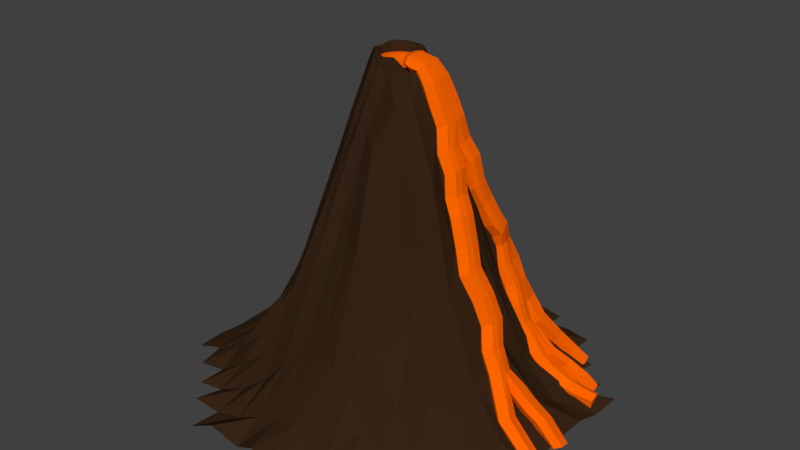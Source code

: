 # Source: volcano_1.blend  (saved by Blender 2.78.0; exported with 4.5.12 LTS)
import bpy
from mathutils import Matrix  # noqa: F401  (used for matrix-valued properties, if any)

bpy.ops.wm.read_factory_settings(use_empty=True)
scene = bpy.context.scene
scene.name = 'Scene'

# ---- collections
col_collection_1 = bpy.data.collections.new('Collection 1'); scene.collection.children.link(col_collection_1)

# ---- materials (node trees are filled in below, after node groups)
mat_material = bpy.data.materials.new('Material')
mat_material.alpha_threshold = 0.0
mat_material.use_transparent_shadow = False
mat_material.diffuse_color = (1.0, 0.1329, 0.0, 1.0)
mat_material.roughness = 0.5
mat_material_002 = bpy.data.materials.new('Material.002')
mat_material_002.alpha_threshold = 0.0
mat_material_002.use_transparent_shadow = False
mat_material_002.diffuse_color = (0.03741, 0.01792, 0.008003, 1.0)
mat_material_002.roughness = 0.5

# ---- material node trees

# ---- world
world_world = bpy.data.worlds.new('World'); scene.world = world_world
world_world.color = (0.05088, 0.05088, 0.05088)
world_world.use_sun_shadow = False
world_world.sun_shadow_jitter_overblur = 0.0
world_world.cycles.sampling_method = 'MANUAL'

# ---- meshes
me_plane_002 = bpy.data.meshes.new('Plane.002')
me_plane_002.from_pydata([(-0.7277, -0.7277, 0.01323), (0.7279, -0.7277, 0.008412), (-0.7277, 0.7277, 0.01222), (0.7279, 0.7277, 0.008295), (-1.0, 0.0, 0.04073), (0.0, -1.0, 0.01728), (0.994, -3.014e-10, -0.008908), (0.0, 1.0, 0.01622), (0.0, 0.0, 0.1471), (-0.9254, -0.4627, 0.01426), (0.4627, -0.9254, 0.0115), (0.9211, 0.4627, -0.004385), (-0.4627, 0.9254, 0.01759), (-0.9254, 0.4627, 0.01396), (-0.4627, -0.9254, 0.01885), (0.9212, -0.4627, -0.003682), (0.4627, 0.9254, 0.01198), (0.0, 0.5, 0.1684), (0.0, -0.5, 0.0704), (-0.5, 0.0, 0.1542), (0.4992, 5.9e-11, 0.04114), (0.4987, -0.4979, 0.02525), (-0.4979, -0.4979, 0.08473), (-0.4979, 0.4979, 0.09441), (0.4987, 0.4979, 0.0561), (-0.7963, -0.5972, 0.01726), (0.5972, -0.7963, 0.01263), (0.7954, 0.5972, 0.005306), (-0.5972, 0.7963, 0.01963), (-0.9998, 0.2499, 0.02617), (-0.2499, -0.9998, 0.01715), (0.9938, -0.2499, -0.008891), (0.2499, 0.9998, 0.01096), (0.0, 0.75, 0.09351), (0.0, -0.25, 0.09859), (-0.75, 0.0, 0.1011), (0.25, 0.0, 0.09274), (-0.9998, -0.2499, 0.02617), (0.2499, -0.9998, 0.011), (0.9937, 0.2499, -0.008931), (-0.2499, 0.9998, 0.01561), (-0.7963, 0.5972, 0.01642), (-0.5972, -0.7963, 0.02097), (0.7954, -0.5972, 0.005686), (0.5972, 0.7963, 0.01336), (0.0, 0.25, 0.1917), (0.0, -0.75, 0.05185), (-0.25, 0.0, 0.1711), (0.7424, -1.279e-10, -0.002119), (0.4992, -0.25, 0.02263), (0.4761, -0.7141, 0.02131), (0.25, -0.5, 0.04907), (0.7108, -0.4761, 0.01076), (-0.5, -0.25, 0.1267), (-0.4761, -0.7141, 0.03946), (-0.7141, -0.4761, 0.05525), (-0.25, -0.5, 0.09154), (-0.4761, 0.7141, 0.04172), (-0.5, 0.25, 0.1463), (-0.7141, 0.4761, 0.04912), (-0.25, 0.5, 0.1522), (0.4761, 0.7141, 0.031), (0.4992, 0.25, 0.06431), (0.25, 0.5, 0.1345), (0.7107, 0.4761, 0.01155), (0.7424, 0.25, 0.003407), (0.25, 0.25, 0.1391), (0.25, 0.75, 0.06517), (-0.25, 0.25, 0.1924), (-0.75, 0.25, 0.08153), (-0.6368, 0.6368, 0.03173), (-0.25, -0.75, 0.05134), (-0.6368, -0.6368, 0.03492), (-0.75, -0.25, 0.08912), (0.6374, -0.6368, 0.01521), (0.25, -0.75, 0.03522), (0.25, -0.25, 0.05713), (0.7425, -0.25, 0.003556), (-0.25, -0.25, 0.1292), (-0.25, 0.75, 0.07273), (0.6374, 0.6368, 0.01681), (0.7857, -0.03369, 0.04441), (0.6617, -0.03361, 0.2237), (0.6619, -0.2872, 0.204), (0.6615, 0.22, 0.2391), (0.7854, 0.2199, 0.04966), (0.7859, -0.2873, 0.03551), (1.139, 0.08878, -0.1198), (1.384, 0.0891, 0.08143), (1.384, -0.2569, 0.08125), (1.383, 0.435, 0.08134), (1.139, 0.4334, -0.1201), (1.14, -0.2562, -0.1201), (1.114, -0.03319, 0.1783), (1.114, 0.3047, 0.1783), (0.9808, -0.0333, -0.02866), (0.9812, -0.3711, -0.02868), (0.9803, 0.3045, -0.02865), (1.114, -0.371, 0.1783), (0.8424, 0.3045, 0.262), (0.8857, -0.3713, 0.05167), (0.8427, -0.03339, 0.2595), (0.8853, -0.0335, 0.05653), (0.885, 0.3043, 0.05821), (0.8431, -0.3712, 0.252), (0.53, 0.8608, 0.01334), (0.6048, -0.487, 0.01812), (0.6047, 0.487, 0.02928), (0.53, -0.8608, 0.01261), (0.6208, 0.25, 0.02659), (0.5567, -0.6754, 0.01874), (0.6209, -0.25, 0.01218), (0.5567, 0.6754, 0.02382), (0.7234, 0.2916, 0.1469), (0.7239, -0.359, 0.1173), (1.261, 0.5328, -0.01874), (1.262, -0.3542, -0.01944), (1.047, 0.4001, 0.07484), (1.048, -0.4666, 0.07482), (0.8644, -0.4669, 0.1498), (0.8637, 0.3999, 0.1614), (1.733, 0.2209, -0.4692), (1.733, -0.1919, -0.4693), (1.732, 0.6338, -0.4691), (1.422, 0.2208, -0.6391), (1.422, 0.6336, -0.639), (1.577, 0.7506, -0.5541), (1.422, -0.192, -0.6391), (1.578, -0.3085, -0.5542), (2.149, 0.4542, -2.181), (2.314, 0.442, -2.082), (2.315, -0.005692, -2.137), (2.314, 0.8897, -2.026), (1.983, 0.4664, -2.281), (1.983, 0.9141, -2.226), (2.148, 1.029, -2.11), (1.984, 0.01872, -2.336), (2.149, -0.1199, -2.252), (3.31, 0.07222, -5.706), (3.486, 0.06143, -5.626), (3.455, -0.4488, -5.606), (3.135, 0.08302, -5.786), (3.103, -0.4273, -5.766), (3.27, -0.5821, -5.68), (2.73, 1.144, -5.091), (2.937, 1.133, -5.018), (2.888, 1.597, -4.805), (2.522, 1.155, -5.164), (2.472, 1.62, -4.951), (2.666, 1.74, -4.818), (3.225, 2.416, -8.068), (3.439, 2.463, -7.959), (3.31, 3.019, -7.946), (3.011, 2.369, -8.177), (2.882, 2.924, -8.163), (3.06, 3.129, -8.051), (3.956, -0.158, -7.82), (4.134, -0.1719, -7.743), (4.127, -0.6805, -7.798), (3.779, -0.1441, -7.897), (3.772, -0.6527, -7.952), (3.947, -0.8102, -7.89), (-0.9999, 0.125, 0.03676), (0.9938, 0.125, -0.008919), (0.0, 0.125, 0.1733), (-0.5, 0.125, 0.155), (0.4992, 0.125, 0.05439), (0.7424, 0.125, -0.0003539), (0.25, 0.125, 0.1184), (-0.25, 0.125, 0.1862), (-0.75, 0.125, 0.09543), (0.6616, 0.09318, 0.2338), (0.7855, 0.0931, 0.04684), (1.384, 0.262, 0.08134), (1.139, 0.261, -0.12), (0.9806, 0.1356, -0.02865), (1.114, 0.1357, 0.1783), (0.8425, 0.1355, 0.2599), (0.8852, 0.1354, 0.05666), (1.733, 0.4274, -0.4692), (1.422, 0.4272, -0.639), (2.314, 0.6659, -2.054), (1.983, 0.6903, -2.253), (2.913, 1.365, -4.912), (2.497, 1.387, -5.057), (3.375, 2.741, -7.953), (2.946, 2.647, -8.17), (3.142, 2.772, -8.059), (4.485, 2.413, -11.56), (4.72, 2.596, -11.46), (4.212, 2.563, -11.67), (4.687, 2.92, -11.44), (4.178, 2.887, -11.64), (4.423, 2.995, -11.54), (4.493, 4.373, -11.96), (4.032, 4.348, -12.12), (4.237, 4.513, -11.99), (4.537, 4.104, -12.04), (4.076, 4.08, -12.21), (4.336, 3.945, -12.14), (4.848, 0.2138, -10.03), (5.026, 0.1999, -9.951), (5.019, -0.3087, -10.01), (4.671, 0.2277, -10.1), (4.664, -0.2809, -10.16), (4.839, -0.4384, -10.1), (5.649, -0.2589, -12.04), (5.826, -0.2401, -11.96), (5.819, -0.7366, -11.85), (5.471, -0.2776, -12.11), (5.465, -0.7742, -12.0), (5.64, -0.8956, -11.9), (1.695, 0.8032, -1.436), (1.695, 0.3538, -1.464), (1.863, -0.2286, -1.403), (1.696, -0.09559, -1.492), (2.031, -0.1077, -1.299), (2.031, 0.3417, -1.271), (1.863, 0.9244, -1.332), (2.03, 0.7911, -1.244), (2.031, 0.5664, -1.258), (1.695, 0.5785, -1.45), (0.9939, -0.125, -0.008899), (0.0, -0.125, 0.1196), (0.4992, -0.125, 0.02997), (-0.5, -0.125, 0.139), (-0.9999, -0.125, 0.03345), (-0.75, -0.125, 0.09411), (0.25, -0.125, 0.07187), (0.7425, -0.125, 0.001363), (-0.25, -0.125, 0.1491), (0.6618, -0.1604, 0.2132), (0.7858, -0.1605, 0.04052), (1.384, -0.08389, 0.08134), (1.14, -0.0837, -0.12), (1.114, -0.2021, 0.1783), (0.981, -0.2022, -0.02866), (0.8855, -0.2024, 0.05515), (0.8429, -0.2023, 0.2566), (1.733, 0.01453, -0.4693), (1.422, 0.01439, -0.6391), (2.314, 0.2182, -2.109), (1.984, 0.2426, -2.308), (3.471, -0.1937, -5.616), (3.119, -0.1721, -5.776), (4.13, -0.4262, -7.77), (3.776, -0.3984, -7.924), (5.022, -0.05437, -9.979), (4.668, -0.02663, -10.13), (5.822, -0.4883, -11.91), (5.468, -0.5259, -12.06), (5.644, -0.5772, -11.97), (1.696, 0.1291, -1.478), (2.031, 0.117, -1.285), (8.097, -1.671, -14.58), (8.276, -1.512, -14.54), (7.921, -1.549, -14.69), (8.279, -1.264, -14.6), (7.925, -1.301, -14.75), (8.101, -1.352, -14.66), (8.261, 0.2783, -14.66), (8.438, 0.2971, -14.58), (8.435, 0.04879, -14.53), (8.08, 0.01123, -14.68), (8.084, 0.2595, -14.74), (8.256, -0.04009, -14.59), (6.742, -1.279, -13.36), (6.746, -1.03, -13.42), (6.568, -1.119, -13.48), (6.388, -1.316, -13.52), (6.563, -1.438, -13.41), (6.391, -1.068, -13.57), (-0.9999, 0.06249, 0.03875), (0.9807, 0.05116, -0.02865), (0.8852, 0.05096, 0.05651), (0.9939, 0.06249, -0.008913), (0.0, 0.0625, 0.1596), (-0.5, 0.0625, 0.1533), (0.4992, 0.0625, 0.04849), (0.7424, 0.0625, -0.0009031), (0.25, 0.0625, 0.1056), (-0.25, 0.0625, 0.1774), (-0.75, 0.0625, 0.09755), (0.6616, 0.02979, 0.2293), (0.7856, 0.0297, 0.04583), (1.384, 0.1756, 0.08139), (1.139, 0.1749, -0.1199), (1.114, 0.05127, 0.1783), (0.8426, 0.05107, 0.2595), (1.733, 0.3242, -0.4692), (1.422, 0.324, -0.639), (2.314, 0.5539, -2.068), (1.983, 0.5783, -2.267), (2.925, 1.249, -4.965), (2.51, 1.271, -5.111), (3.407, 2.602, -7.956), (2.979, 2.508, -8.174), (4.703, 2.758, -11.45), (4.195, 2.725, -11.66), (4.454, 2.704, -11.55), (1.695, 0.4662, -1.457), (2.031, 0.454, -1.265), (5.5, 2.535, -12.82), (5.636, 2.695, -12.77), (5.261, 2.666, -12.93), (5.622, 2.837, -12.76), (5.247, 2.807, -12.92), (5.473, 2.924, -12.81), (5.67, 3.461, -12.97), (5.648, 3.555, -12.92), (5.325, 3.461, -13.12), (5.303, 3.554, -13.07), (5.512, 3.371, -13.08), (5.454, 3.673, -12.94), (6.001, 2.676, -13.38), (6.063, 2.86, -13.28), (5.797, 2.776, -13.56), (6.028, 2.998, -13.28), (5.762, 2.914, -13.56), (5.94, 3.059, -13.38), (6.827, 2.872, -13.93), (6.926, 3.06, -13.83), (6.623, 2.972, -14.11), (6.891, 3.198, -13.83), (6.588, 3.11, -14.11), (6.766, 3.285, -13.93), (7.278, 3.094, -14.21), (7.272, 3.307, -14.12), (7.232, 3.129, -14.5), (7.231, 3.434, -14.17), (7.19, 3.256, -14.55), (7.194, 3.481, -14.34), (7.94, 3.209, -14.34), (7.934, 3.423, -14.25), (7.894, 3.244, -14.63), (7.893, 3.55, -14.3), (7.852, 3.371, -14.68), (7.856, 3.597, -14.47), (6.161, 4.016, -13.64), (6.139, 4.11, -13.59), (5.816, 4.016, -13.79), (5.794, 4.11, -13.74), (6.003, 3.926, -13.75), (5.945, 4.229, -13.6), (6.883, 4.4, -14.28), (6.859, 4.502, -14.25), (6.604, 4.406, -14.53), (6.58, 4.509, -14.5), (6.756, 4.308, -14.42), (6.698, 4.634, -14.34), (7.252, 4.575, -14.69), (7.228, 4.677, -14.66), (6.973, 4.582, -14.94), (6.949, 4.684, -14.91), (7.125, 4.483, -14.83), (7.067, 4.809, -14.75), (4.982, 5.214, -13.18), (4.521, 5.189, -13.34), (4.727, 5.354, -13.21), (5.026, 4.945, -13.26), (4.565, 4.921, -13.42), (4.825, 4.786, -13.36), (5.443, 5.729, -13.95), (4.982, 5.704, -14.11), (5.188, 5.869, -13.98), (5.487, 5.46, -14.03), (5.027, 5.435, -14.19), (5.286, 5.301, -14.13), (5.908, 6.051, -14.44), (5.447, 6.026, -14.6), (5.652, 6.191, -14.47), (5.952, 5.782, -14.52), (5.491, 5.757, -14.69), (5.751, 5.623, -14.62), (2.934, 0.2476, -3.855), (2.763, 0.2606, -3.943), (2.588, -0.2045, -4.087), (2.758, -0.3525, -4.014), (2.591, 0.2737, -4.032), (2.931, -0.2306, -3.91), (2.932, 0.008523, -3.883), (2.59, 0.0346, -4.059), (3.118, 0.1621, -4.898), (2.74, -0.3149, -5.042), (3.086, -0.3325, -4.87), (3.102, -0.0852, -4.884), (2.756, -0.06764, -5.056), (2.945, 0.1709, -4.984), (2.904, -0.4634, -4.948), (2.773, 0.1797, -5.07), (2.429, 0.2456, -3.196), (2.391, -0.3507, -3.215), (2.261, 0.2602, -3.291), (2.596, 0.231, -3.101), (2.232, -0.2048, -3.306), (2.567, -0.234, -3.116), (2.581, -0.001501, -3.108), (2.246, 0.02769, -3.299), (3.629, 0.01277, -6.849), (3.452, 0.02664, -6.926), (3.445, -0.482, -6.981), (3.806, -0.001098, -6.772), (3.62, -0.6395, -6.919), (3.799, -0.5097, -6.827), (3.803, -0.2554, -6.8), (3.448, -0.2277, -6.953), (4.272, -0.4192, -9.041), (4.447, -0.5767, -8.98), (4.626, -0.4469, -8.888), (4.633, 0.06168, -8.833), (4.456, 0.07555, -8.91), (4.279, 0.08942, -8.987), (4.275, -0.1649, -9.014), (4.63, -0.1926, -8.86), (4.976, -0.6428, -11.04), (5.151, -0.7822, -10.96), (5.33, -0.6379, -10.89), (5.337, -0.1353, -10.92), (5.16, -0.1378, -10.99), (4.983, -0.1402, -11.07), (4.979, -0.3915, -11.06), (5.334, -0.3866, -10.9), (2.428, 1.164, -2.982), (2.231, 1.312, -3.042), (2.462, 0.6892, -3.116), (2.275, 0.7034, -3.213), (2.088, 0.7175, -3.311), (2.054, 1.192, -3.177), (2.071, 0.9547, -3.244), (2.445, 0.9264, -3.049), (2.079, 0.8361, -3.278), (2.454, 0.8078, -3.082), (2.71, 1.489, -3.795), (2.737, 0.9768, -3.925), (2.522, 0.9832, -3.995), (2.306, 0.9896, -4.065), (2.279, 1.501, -3.934), (2.293, 1.245, -4.0), (2.723, 1.233, -3.86), (2.299, 1.118, -4.032), (2.73, 1.105, -3.893), (2.487, 1.64, -3.828), (2.792, 2.17, -5.786), (2.606, 2.035, -5.918), (3.023, 2.04, -5.766), (3.101, 1.571, -5.966), (2.684, 1.565, -6.117), (2.892, 1.568, -6.041), (2.645, 1.8, -6.017), (3.062, 1.805, -5.866), (2.664, 1.683, -6.067), (3.081, 1.688, -5.916), (3.008, 2.521, -6.648), (3.249, 2.399, -6.625), (3.351, 1.927, -6.831), (2.926, 1.905, -6.994), (2.875, 2.14, -6.891), (3.3, 2.163, -6.728), (2.901, 2.022, -6.942), (3.326, 2.045, -6.779), (2.824, 2.376, -6.788), (3.139, 1.916, -6.912), (3.128, 2.83, -7.171), (3.361, 2.725, -7.149), (3.482, 2.295, -7.361), (2.996, 2.271, -7.547), (2.936, 2.486, -7.44), (3.422, 2.51, -7.255), (2.966, 2.378, -7.494), (3.452, 2.402, -7.308), (2.962, 2.691, -7.314), (3.282, 2.278, -7.444), (4.082, 2.862, -9.681), (3.835, 2.916, -9.783), (3.663, 2.498, -9.907), (3.907, 2.447, -9.799), (3.614, 2.799, -9.893), (4.131, 2.562, -9.696), (4.107, 2.712, -9.689), (3.639, 2.649, -9.9), (3.68, 3.266, -10.09), (3.897, 3.33, -9.988), (3.398, 3.543, -10.13), (3.452, 3.27, -10.18), (3.589, 3.728, -10.01), (3.842, 3.603, -9.942), (3.441, 2.767, -8.928), (3.518, 2.354, -8.941), (3.738, 2.435, -8.835), (3.681, 2.725, -8.824), (3.29, 2.357, -9.049), (3.233, 2.646, -9.039), (3.709, 2.58, -8.83), (3.261, 2.501, -9.044), (4.433, 2.801, -10.55), (3.986, 2.44, -10.78), (3.945, 2.752, -10.76), (4.454, 2.645, -10.56), (3.966, 2.596, -10.77), (4.178, 2.865, -10.65), (4.245, 2.34, -10.67), (4.474, 2.488, -10.57), (3.577, 3.185, -8.981), (3.14, 3.108, -9.185), (3.352, 3.168, -9.086), (3.081, 3.383, -9.159), (3.265, 3.578, -9.042), (3.517, 3.46, -8.955), (3.854, 3.723, -11.14), (3.561, 4.063, -11.15), (3.759, 4.238, -11.02), (4.014, 4.105, -10.97), (4.063, 3.834, -11.04), (3.61, 3.792, -11.21), (6.265, 0.04333, -12.75), (6.088, 0.02455, -12.83), (6.26, -0.275, -12.68), (6.439, -0.1861, -12.62), (6.084, -0.2237, -12.77), (6.442, 0.06212, -12.68), (6.84, 0.2303, -13.46), (6.836, -0.08805, -13.38), (7.018, 0.2491, -13.38), (6.663, 0.2115, -13.53), (7.014, 0.0008329, -13.32), (6.66, -0.03673, -13.48), (7.468, 0.2502, -13.86), (7.464, -0.06814, -13.79), (7.645, 0.269, -13.79), (7.291, 0.2314, -13.94), (7.642, 0.02074, -13.73), (7.288, -0.01683, -13.88)], [], [(80, 27, 3, 44), (79, 33, 7, 40), (230, 223, 8, 47), (229, 222, 6, 48), (228, 224, 20, 36), (75, 50, 21, 51), (74, 43, 15, 52), (227, 225, 19, 35), (72, 54, 22, 55), (71, 46, 18, 56), (70, 57, 12, 28), (69, 58, 23, 59), (68, 45, 17, 60), (67, 61, 16, 32), (66, 62, 24, 63), (65, 39, 11, 64), (109, 65, 64, 107), (224, 49, 83, 231), (167, 163, 39, 65), (45, 66, 63, 17), (164, 168, 66, 45), (168, 166, 62, 66), (33, 67, 32, 7), (17, 63, 67, 33), (63, 24, 61, 67), (58, 68, 60, 23), (165, 169, 68, 58), (169, 164, 45, 68), (29, 69, 59, 13), (162, 170, 69, 29), (170, 165, 58, 69), (41, 70, 28, 2), (13, 59, 70, 41), (59, 23, 57, 70), (54, 71, 56, 22), (14, 30, 71, 54), (30, 5, 46, 71), (25, 72, 55, 9), (0, 42, 72, 25), (42, 14, 54, 72), (226, 227, 35, 4), (9, 55, 73, 37), (55, 22, 53, 73), (110, 74, 52, 106), (108, 26, 74, 110), (26, 1, 43, 74), (46, 75, 51, 18), (5, 38, 75, 46), (38, 10, 50, 75), (223, 228, 36, 8), (18, 51, 76, 34), (51, 21, 49, 76), (167, 65, 85, 172), (106, 52, 77, 111), (52, 15, 31, 77), (225, 230, 47, 19), (22, 56, 78, 53), (56, 18, 34, 78), (57, 79, 40, 12), (23, 60, 79, 57), (60, 17, 33, 79), (112, 80, 44, 105), (107, 64, 80, 112), (64, 11, 27, 80), (236, 95, 87, 234), (287, 93, 88, 285), (278, 20, 82, 283), (111, 77, 86, 114), (229, 48, 81, 232), (109, 62, 84, 113), (115, 90, 123, 126), (116, 92, 127, 128), (175, 97, 91, 174), (235, 98, 89, 233), (118, 96, 92, 116), (117, 94, 90, 115), (120, 99, 94, 117), (119, 100, 96, 118), (238, 104, 98, 235), (178, 103, 97, 175), (288, 101, 93, 287), (237, 102, 95, 236), (232, 81, 102, 237), (283, 82, 101, 288), (172, 85, 103, 178), (231, 83, 104, 238), (114, 86, 100, 119), (113, 84, 99, 120), (85, 113, 120, 103), (83, 114, 119, 104), (104, 119, 118, 98), (103, 120, 117, 97), (97, 117, 115, 91), (98, 118, 116, 89), (89, 116, 128, 122), (233, 89, 122, 239), (65, 109, 113, 85), (49, 111, 114, 83), (24, 107, 112, 61), (61, 112, 105, 16), (21, 106, 111, 49), (10, 108, 110, 50), (50, 110, 106, 21), (62, 109, 107, 24), (253, 216, 131, 241), (221, 212, 134, 182), (252, 213, 133, 242), (214, 215, 136, 137), (285, 88, 121, 289), (234, 87, 124, 240), (91, 115, 126, 125), (174, 91, 125, 180), (440, 433, 145, 293), (388, 383, 142, 143), (387, 382, 139, 138), (441, 432, 146, 149), (212, 218, 135, 134), (216, 214, 137, 131), (218, 219, 132, 135), (301, 217, 130, 291), (405, 399, 159, 246), (399, 398, 156, 159), (389, 387, 138, 141), (386, 389, 141, 244), (385, 384, 140, 243), (384, 388, 143, 140), (462, 463, 152, 155), (470, 462, 155, 154), (433, 434, 144, 145), (434, 435, 147, 144), (437, 436, 148, 184), (436, 441, 149, 148), (513, 509, 195, 198), (512, 508, 199, 197), (469, 464, 151, 295), (471, 465, 153, 150), (466, 470, 154, 186), (464, 471, 150, 151), (408, 407, 205, 202), (407, 406, 204, 205), (398, 401, 157, 156), (402, 400, 160, 161), (403, 402, 161, 158), (404, 403, 158, 245), (468, 466, 186, 296), (463, 467, 185, 152), (500, 495, 190, 188), (499, 494, 191, 193), (439, 437, 184, 294), (219, 220, 181, 132), (432, 438, 183, 146), (286, 174, 180, 290), (90, 173, 179, 123), (300, 221, 182, 292), (284, 172, 178, 274), (84, 171, 177, 99), (99, 177, 176, 94), (274, 178, 175, 273), (273, 175, 174, 286), (62, 166, 171, 84), (94, 176, 173, 90), (279, 167, 172, 284), (282, 277, 165, 170), (272, 282, 170, 162), (281, 276, 164, 169), (277, 281, 169, 165), (280, 278, 166, 168), (276, 280, 168, 164), (279, 275, 163, 167), (299, 298, 310, 312), (193, 191, 309, 313), (498, 496, 192, 298), (501, 500, 188, 189), (496, 499, 193, 192), (497, 501, 189, 297), (196, 194, 356, 358), (199, 198, 360, 361), (508, 513, 198, 199), (509, 510, 196, 195), (510, 511, 194, 196), (511, 512, 197, 194), (416, 415, 211, 208), (415, 414, 210, 211), (413, 408, 202, 247), (411, 410, 200, 203), (412, 411, 203, 248), (410, 409, 201, 200), (530, 527, 265, 262), (529, 526, 260, 264), (421, 416, 208, 249), (419, 418, 206, 209), (420, 419, 209, 250), (418, 417, 207, 206), (290, 180, 221, 300), (123, 179, 220, 219), (289, 121, 217, 301), (126, 123, 219, 218), (122, 128, 214, 216), (125, 126, 218, 212), (128, 127, 215, 214), (240, 124, 213, 252), (180, 125, 212, 221), (239, 122, 216, 253), (121, 239, 253, 217), (127, 240, 252, 215), (414, 420, 250, 210), (417, 421, 249, 207), (268, 267, 257, 259), (267, 266, 255, 257), (406, 412, 248, 204), (409, 413, 247, 201), (401, 404, 245, 157), (382, 385, 243, 139), (383, 386, 244, 142), (400, 405, 246, 160), (92, 234, 240, 127), (215, 252, 242, 136), (217, 253, 241, 130), (88, 233, 239, 121), (82, 231, 238, 101), (86, 232, 237, 100), (100, 237, 236, 96), (101, 238, 235, 93), (93, 235, 233, 88), (77, 229, 232, 86), (96, 236, 234, 92), (53, 78, 230, 225), (34, 76, 228, 223), (37, 73, 227, 226), (20, 224, 231, 82), (73, 53, 225, 227), (76, 49, 224, 228), (77, 31, 222, 229), (78, 34, 223, 230), (255, 254, 259, 257), (254, 256, 258, 259), (270, 269, 256, 254), (269, 271, 258, 256), (271, 268, 259, 258), (266, 270, 254, 255), (265, 263, 264, 260), (262, 265, 260, 261), (531, 529, 264, 263), (526, 528, 261, 260), (527, 531, 263, 265), (528, 530, 262, 261), (208, 211, 270, 266), (250, 251, 268, 271), (210, 250, 271, 269), (211, 210, 269, 270), (249, 208, 266, 267), (251, 249, 267, 268), (179, 289, 301, 220), (124, 290, 300, 213), (494, 497, 297, 191), (495, 498, 298, 190), (297, 189, 303, 305), (189, 188, 302, 303), (48, 6, 275, 279), (8, 36, 280, 276), (36, 20, 278, 280), (19, 47, 281, 277), (47, 8, 276, 281), (4, 35, 282, 272), (35, 19, 277, 282), (48, 279, 284, 81), (95, 273, 286, 87), (102, 274, 273, 95), (81, 284, 274, 102), (213, 300, 292, 133), (87, 286, 290, 124), (435, 439, 294, 147), (465, 468, 296, 153), (467, 469, 295, 185), (220, 301, 291, 181), (438, 440, 293, 183), (173, 285, 289, 179), (171, 283, 288, 177), (177, 288, 287, 176), (166, 278, 283, 171), (176, 287, 285, 173), (304, 306, 318, 316), (306, 307, 319, 318), (298, 299, 307, 306), (188, 190, 304, 302), (190, 298, 306, 304), (299, 297, 305, 307), (309, 308, 338, 339), (311, 313, 343, 341), (298, 192, 311, 310), (192, 193, 313, 311), (297, 299, 312, 308), (191, 297, 308, 309), (314, 316, 322, 320), (316, 318, 324, 322), (302, 304, 316, 314), (307, 305, 317, 319), (305, 303, 315, 317), (303, 302, 314, 315), (321, 320, 326, 327), (323, 321, 327, 329), (319, 317, 323, 325), (317, 315, 321, 323), (315, 314, 320, 321), (318, 319, 325, 324), (331, 329, 335, 337), (326, 328, 334, 332), (324, 325, 331, 330), (322, 324, 330, 328), (320, 322, 328, 326), (325, 323, 329, 331), (332, 334, 336, 337), (333, 332, 337, 335), (329, 327, 333, 335), (327, 326, 332, 333), (330, 331, 337, 336), (328, 330, 336, 334), (341, 343, 349, 347), (338, 342, 348, 344), (312, 310, 340, 342), (313, 309, 339, 343), (310, 311, 341, 340), (308, 312, 342, 338), (349, 345, 351, 355), (348, 346, 352, 354), (339, 338, 344, 345), (342, 340, 346, 348), (343, 339, 345, 349), (340, 341, 347, 346), (350, 354, 355, 351), (354, 352, 353, 355), (346, 347, 353, 352), (344, 348, 354, 350), (347, 349, 355, 353), (345, 344, 350, 351), (357, 358, 364, 363), (359, 361, 367, 365), (194, 197, 359, 356), (197, 199, 361, 359), (195, 196, 358, 357), (198, 195, 357, 360), (364, 362, 368, 370), (367, 366, 372, 373), (360, 357, 363, 366), (361, 360, 366, 367), (358, 356, 362, 364), (356, 359, 365, 362), (373, 372, 369, 370), (371, 373, 370, 368), (362, 365, 371, 368), (365, 367, 373, 371), (363, 364, 370, 369), (366, 363, 369, 372), (394, 397, 381, 376), (393, 396, 380, 374), (395, 391, 377, 379), (396, 395, 379, 380), (397, 392, 378, 381), (392, 390, 375, 378), (390, 393, 374, 375), (391, 394, 376, 377), (376, 381, 386, 383), (374, 380, 385, 382), (379, 377, 388, 384), (380, 379, 384, 385), (381, 378, 389, 386), (378, 375, 387, 389), (375, 374, 382, 387), (377, 376, 383, 388), (137, 136, 394, 391), (129, 130, 393, 390), (133, 129, 390, 392), (242, 133, 392, 397), (241, 131, 395, 396), (131, 137, 391, 395), (130, 241, 396, 393), (136, 242, 397, 394), (142, 244, 405, 400), (139, 243, 404, 401), (243, 140, 403, 404), (140, 143, 402, 403), (143, 142, 400, 402), (138, 139, 401, 398), (141, 138, 398, 399), (244, 141, 399, 405), (157, 245, 413, 409), (160, 246, 412, 406), (156, 157, 409, 410), (246, 159, 411, 412), (159, 156, 410, 411), (245, 158, 408, 413), (161, 160, 406, 407), (158, 161, 407, 408), (201, 247, 421, 417), (204, 248, 420, 414), (200, 201, 417, 418), (248, 203, 419, 420), (203, 200, 418, 419), (247, 202, 416, 421), (205, 204, 414, 415), (202, 205, 415, 416), (181, 291, 431, 429), (133, 292, 430, 426), (132, 181, 429, 422), (292, 182, 428, 430), (134, 135, 423, 427), (182, 134, 427, 428), (129, 133, 426, 425), (130, 129, 425, 424), (135, 132, 422, 423), (291, 130, 424, 431), (429, 431, 440, 438), (426, 430, 439, 435), (422, 429, 438, 432), (430, 428, 437, 439), (427, 423, 441, 436), (428, 427, 436, 437), (425, 426, 435, 434), (424, 425, 434, 433), (423, 422, 432, 441), (431, 424, 433, 440), (183, 293, 451, 449), (147, 294, 450, 446), (146, 183, 449, 444), (294, 184, 448, 450), (145, 144, 447, 445), (184, 148, 443, 448), (144, 147, 446, 447), (293, 145, 445, 451), (148, 149, 442, 443), (149, 146, 444, 442), (449, 451, 459, 457), (446, 450, 458, 455), (444, 449, 457, 453), (450, 448, 456, 458), (445, 447, 461, 454), (448, 443, 460, 456), (447, 446, 455, 461), (451, 445, 454, 459), (443, 442, 452, 460), (442, 444, 453, 452), (457, 459, 469, 467), (455, 458, 468, 465), (453, 457, 467, 463), (458, 456, 466, 468), (454, 461, 471, 464), (456, 460, 470, 466), (461, 455, 465, 471), (459, 454, 464, 469), (460, 452, 462, 470), (452, 453, 463, 462), (490, 493, 479, 474), (489, 492, 478, 472), (492, 488, 477, 478), (491, 486, 473, 476), (488, 487, 475, 477), (493, 491, 476, 479), (486, 489, 472, 473), (487, 490, 474, 475), (507, 502, 481, 485), (506, 507, 485, 484), (505, 506, 484, 482), (504, 503, 483, 480), (502, 504, 480, 481), (503, 505, 482, 483), (150, 153, 490, 487), (187, 185, 489, 486), (296, 186, 491, 493), (151, 150, 487, 488), (186, 187, 486, 491), (295, 151, 488, 492), (185, 295, 492, 489), (153, 296, 493, 490), (474, 479, 498, 495), (472, 478, 497, 494), (478, 477, 501, 497), (476, 473, 499, 496), (477, 475, 500, 501), (479, 476, 496, 498), (473, 472, 494, 499), (475, 474, 495, 500), (186, 154, 505, 503), (185, 187, 504, 502), (187, 186, 503, 504), (154, 155, 506, 505), (155, 152, 507, 506), (152, 185, 502, 507), (485, 481, 512, 511), (484, 485, 511, 510), (482, 484, 510, 509), (480, 483, 513, 508), (481, 480, 508, 512), (483, 482, 509, 513), (207, 249, 517, 519), (251, 250, 518, 516), (206, 207, 519, 514), (250, 209, 515, 518), (209, 206, 514, 515), (249, 251, 516, 517), (519, 517, 524, 522), (516, 518, 525, 521), (514, 519, 522, 520), (518, 515, 523, 525), (515, 514, 520, 523), (517, 516, 521, 524), (522, 524, 530, 528), (521, 525, 531, 527), (520, 522, 528, 526), (525, 523, 529, 531), (523, 520, 526, 529), (524, 521, 527, 530)])
me_plane_002.materials.append(mat_material)
me_plane_002.use_remesh_preserve_volume = False
me_plane_002.use_remesh_preserve_attributes = False
me_plane_002.use_mirror_vertex_groups = False
me_plane_002.update()
me_plane = bpy.data.meshes.new('Plane')
me_plane.from_pydata([(-0.5621, -0.0007084, -0.001828), (-0.002125, -0.5637, 0.003234), (0.558, -0.0007084, -0.00158), (-0.002125, 0.5513, -0.01525), (-0.002125, -0.0007084, 0.9473), (-0.5863, -0.2926, -0.007106), (0.2899, -0.585, -0.00501), (0.5825, 0.2917, 0.002124), (-0.295, 0.5844, 0.01199), (-0.5858, 0.2906, -0.01766), (-0.2937, -0.5847, -0.01203), (-0.002125, 0.1524, 0.837), (-0.002125, -0.1376, 0.8315), (-0.1505, -0.0007084, 0.8354), (0.1402, -0.0007084, 0.8334), (0.2167, -0.2195, 0.3316), (-0.2171, -0.2157, 0.3293), (-0.2413, 0.2385, 0.3438), (0.2197, 0.2212, 0.3334), (-0.5663, 0.1407, 0.009498), (-0.1392, -0.5529, -0.02751), (0.5545, -0.1394, -0.01383), (0.1406, 0.5672, 0.02095), (-0.002125, 0.3575, 0.2445), (-0.002125, -0.06821, 1.022), (-0.358, -0.0007084, 0.2434), (0.06537, -0.0007084, 0.9753), (-0.565, -0.1416, 0.005427), (0.1382, -0.5621, 0.0008685), (0.5586, 0.1394, -0.001001), (-0.1448, 0.567, 0.02045), (-0.002125, 0.06679, 1.022), (-0.002125, -0.3454, 0.238), (-0.06962, -0.0007084, 1.022), (0.3567, -0.0007084, 0.2448), (0.1907, -0.09641, 0.7199), (0.2625, -0.398, 0.02742), (0.08113, -0.1673, 0.71), (0.4048, -0.2721, 0.04189), (-0.1641, -0.08179, 0.7083), (-0.2676, -0.3992, 0.02922), (-0.4165, -0.2773, 0.05299), (-0.08511, -0.1667, 0.7098), (-0.2756, 0.4092, 0.04634), (-0.1795, 0.08765, 0.7141), (-0.4075, 0.2695, 0.03945), (-0.0858, 0.1668, 0.7103), (0.2727, 0.4111, 0.04921), (0.1628, 0.08174, 0.7094), (0.09255, 0.1899, 0.7191), (0.4119, 0.2756, 0.05249), (0.3592, 0.12, 0.1589), (0.04668, 0.04809, 1.002), (0.1121, 0.3393, 0.146), (-0.05093, 0.04809, 1.03), (-0.3726, 0.1228, 0.1645), (-0.4369, 0.434, 0.01322), (-0.1242, -0.3666, 0.1617), (-0.4312, -0.4298, -0.007106), (-0.3655, -0.122, 0.1602), (0.4271, -0.43, -0.006426), (0.1198, -0.3659, 0.1613), (0.04668, -0.04951, 1.002), (0.3688, -0.1243, 0.1648), (-0.05093, -0.04951, 1.03), (-0.1223, 0.3588, 0.1578), (0.4241, 0.4255, -0.01744), (-0.5596, 0.06896, -0.0004054), (-0.07243, -0.5615, 0.005935), (0.5486, -0.06907, -0.01349), (0.06554, 0.5464, -0.02046), (-0.002125, 0.4479, 0.04596), (-0.002125, -0.03132, 0.9528), (-0.4656, -0.0007084, 0.06082), (0.02849, -0.0007084, 0.9528), (-0.5736, -0.2153, 0.007082), (0.2129, -0.5729, 0.01245), (0.5663, 0.2118, -0.01796), (-0.2171, 0.5714, 0.01187), (-0.002125, 0.1006, 1.013), (-0.002125, -0.219, 0.5455), (-0.08256, -0.0007084, 1.001), (0.248, -0.0007084, 0.5565), (0.1473, -0.03807, 0.803), (0.2528, -0.3192, 0.1521), (0.03778, -0.16, 0.8064), (0.2986, -0.2407, 0.1378), (-0.1562, -0.03928, 0.8046), (-0.2365, -0.2947, 0.1325), (-0.5013, -0.2866, 0.01736), (-0.1466, -0.1933, 0.5478), (-0.2833, 0.4919, -0.009155), (-0.1869, 0.1378, 0.5443), (-0.5006, 0.2847, 0.01441), (-0.148, 0.1938, 0.5487), (0.2862, 0.5021, 0.02088), (0.2021, 0.1525, 0.553), (0.03472, 0.1467, 0.8023), (0.3095, 0.2484, 0.1465), (-0.576, 0.2154, 0.02644), (-0.2178, -0.5738, 0.02011), (0.567, -0.2139, -0.006467), (0.2126, 0.5713, 0.00635), (-0.002125, 0.2167, 0.5452), (-0.002125, -0.09062, 1.006), (-0.2547, -0.0007084, 0.5574), (0.07539, -0.0007084, 0.9744), (-0.554, -0.06929, -0.01127), (0.06591, -0.5497, -0.01675), (0.5505, 0.06803, -0.009738), (-0.07227, 0.5592, 0.004361), (-0.002125, 0.0299, 0.9528), (-0.002125, -0.4615, 0.05815), (-0.03274, -0.0007084, 0.9528), (0.4553, -0.0007084, 0.05481), (0.1816, -0.1384, 0.5438), (0.2783, -0.4924, -0.01314), (0.1489, -0.202, 0.5517), (0.4993, -0.288, 0.01726), (-0.1843, -0.1373, 0.5432), (-0.2831, -0.4931, -0.01033), (-0.3071, -0.2443, 0.1412), (-0.03931, -0.1495, 0.8027), (-0.2698, 0.3329, 0.1641), (-0.1671, 0.04065, 0.8084), (-0.322, 0.2554, 0.1532), (-0.04273, 0.1613, 0.8074), (0.2462, 0.3099, 0.1457), (0.1502, 0.03739, 0.804), (0.1386, 0.1869, 0.5456), (0.4889, 0.2793, -0.01568), (0.3767, 0.1888, 0.08831), (0.3346, 0.0551, 0.2119), (0.256, 0.1027, 0.4207), (0.4642, 0.1325, 0.0288), (0.05715, 0.08848, 0.9091), (0.06109, 0.0309, 0.9819), (0.02948, 0.0625, 1.026), (0.1011, 0.0683, 0.9153), (0.1295, 0.4598, 0.02057), (0.1021, 0.2596, 0.4216), (0.05775, 0.3582, 0.2231), (0.1914, 0.3864, 0.09538), (-0.0688, 0.09916, 0.9138), (-0.06534, 0.0309, 1.029), (-0.09263, 0.05948, 0.9096), (-0.03373, 0.0625, 1.029), (-0.3973, 0.1969, 0.1023), (-0.3559, 0.05823, 0.2205), (-0.4725, 0.1337, 0.03436), (-0.2837, 0.1115, 0.4304), (-0.4278, 0.3545, 0.0221), (-0.3506, 0.4175, 0.000433), (-0.1061, -0.2606, 0.4214), (-0.1351, -0.466, 0.02733), (-0.1911, -0.3786, 0.0875), (-0.05965, -0.3468, 0.2166), (-0.4209, -0.3497, 0.001944), (-0.35, -0.4182, -0.001595), (-0.3608, -0.06053, 0.2229), (-0.3913, -0.1953, 0.09719), (-0.4863, -0.139, 0.0536), (-0.2531, -0.1013, 0.4178), (0.418, -0.3509, 0.005947), (0.3521, -0.4253, 0.01898), (0.1052, -0.2693, 0.4251), (0.1307, -0.4654, 0.0265), (0.05768, -0.3592, 0.2229), (0.189, -0.3828, 0.09113), (0.06109, -0.03231, 0.9819), (0.07534, -0.1161, 0.9206), (0.02948, -0.06392, 1.026), (0.0996, -0.06867, 0.9146), (0.3517, -0.05966, 0.2205), (0.3906, -0.1971, 0.1002), (0.2592, -0.1053, 0.422), (0.4737, -0.1366, 0.04193), (-0.06534, -0.03231, 1.029), (-0.06284, -0.09197, 0.91), (-0.09071, -0.05956, 0.9088), (-0.03373, -0.06392, 1.029), (-0.1384, 0.4763, 0.0437), (-0.1015, 0.247, 0.4164), (-0.1935, 0.382, 0.0916), (-0.06097, 0.3526, 0.2203), (0.4146, 0.3464, -0.004102), (0.346, 0.4171, -0.0008535), (0.4964, 0.3542, -0.02069), (0.3436, 0.345, 0.06843), (0.3586, 0.5037, 0.007194), (-0.05505, 0.2647, 0.5271), (-0.1786, 0.2937, 0.2897), (-0.2071, 0.478, -0.001096), (-0.02535, -0.07326, 0.9756), (-0.1041, -0.1027, 0.7618), (-0.08963, -0.02987, 0.9823), (0.4785, -0.2067, 0.004789), (0.285, -0.173, 0.2858), (0.2357, -0.04831, 0.5171), (0.1285, -0.1313, 0.7756), (0.02091, -0.0728, 0.9754), (0.02851, -0.03135, 0.9528), (0.2056, -0.4853, 0.01267), (0.06187, -0.4523, 0.04255), (0.04663, -0.2445, 0.5193), (0.3534, -0.4998, -0.01804), (0.3366, -0.3394, 0.05799), (-0.2807, -0.168, 0.2813), (-0.4966, -0.213, 0.03565), (-0.4853, -0.07084, 0.07639), (-0.3631, -0.5054, 0.00873), (-0.5041, -0.359, -0.00428), (-0.06705, -0.4571, 0.04768), (-0.207, -0.4791, -0.001855), (-0.1809, -0.2989, 0.2917), (-0.3329, 0.3301, 0.04605), (-0.5045, 0.358, -0.002298), (-0.2547, 0.04974, 0.5224), (-0.459, 0.06433, 0.04828), (-0.484, 0.2057, 0.006181), (-0.03276, 0.02993, 0.9528), (-0.09197, 0.02938, 0.9833), (-0.1238, 0.1209, 0.7713), (0.1757, 0.296, 0.2909), (0.04339, 0.2264, 0.5132), (0.06435, 0.4636, 0.05623), (0.07002, 0.02235, 0.9754), (0.02851, 0.02993, 0.9528), (0.02895, 0.0916, 0.9844), (0.465, 0.06631, 0.05922), (0.2385, 0.04742, 0.5181), (0.2699, 0.1628, 0.2779), (0.4877, 0.2094, 0.02479), (0.1195, 0.1209, 0.7713), (0.204, 0.4804, 0.005708), (-0.02928, 0.09158, 0.9917), (-0.2928, 0.1736, 0.2877), (-0.3638, 0.5047, 0.01207), (-0.04647, -0.2217, 0.5109), (-0.3383, -0.3369, 0.05416), (-0.243, -0.04888, 0.5182), (0.5017, -0.3608, 0.004347), (0.1686, -0.2851, 0.2844), (0.08183, -0.02846, 0.9807), (0.4556, -0.0659, 0.04911), (-0.03276, -0.03135, 0.9528), (-0.06471, 0.4436, 0.03477)], [], [(246, 71, 3, 110), (245, 72, 4, 113), (244, 69, 2, 114), (243, 83, 14, 106), (242, 84, 15, 117), (240, 87, 13, 105), (239, 88, 16, 121), (238, 80, 12, 122), (236, 92, 17, 125), (235, 79, 11, 126), (233, 96, 18, 129), (232, 77, 7, 130), (231, 131, 50, 98), (230, 132, 51, 133), (229, 109, 29, 134), (228, 135, 49, 97), (227, 136, 52, 137), (226, 128, 48, 138), (225, 139, 22, 70), (224, 140, 53, 141), (223, 127, 47, 142), (222, 143, 46, 94), (221, 144, 54, 145), (220, 111, 31, 146), (219, 147, 45, 93), (218, 148, 55, 149), (217, 124, 44, 150), (215, 123, 43, 152), (214, 153, 42, 90), (213, 154, 57, 155), (212, 112, 32, 156), (211, 157, 41, 89), (210, 120, 40, 158), (209, 159, 25, 73), (208, 160, 59, 161), (207, 119, 39, 162), (206, 163, 38, 86), (204, 165, 37, 85), (203, 166, 61, 167), (202, 116, 36, 168), (201, 169, 26, 74), (200, 170, 62, 171), (199, 115, 35, 172), (198, 173, 34, 82), (197, 174, 63, 175), (196, 101, 21, 176), (195, 177, 33, 81), (194, 178, 64, 179), (193, 104, 24, 180), (192, 181, 30, 78), (191, 182, 65, 183), (190, 103, 23, 184), (188, 185, 66, 186), (50, 130, 187, 185), (127, 188, 186, 47), (18, 98, 188, 127), (98, 50, 185, 188), (47, 186, 189, 95), (182, 190, 184, 65), (46, 126, 190, 182), (126, 11, 103, 190), (123, 191, 183, 43), (17, 94, 191, 123), (94, 46, 182, 191), (91, 192, 78, 8), (43, 183, 192, 91), (183, 65, 181, 192), (178, 193, 180, 64), (42, 122, 193, 178), (122, 12, 104, 193), (119, 194, 179, 39), (16, 90, 194, 119), (90, 42, 178, 194), (87, 195, 81, 13), (39, 179, 195, 87), (179, 64, 177, 195), (174, 196, 176, 63), (38, 118, 196, 174), (115, 197, 175, 35), (15, 86, 197, 115), (86, 38, 174, 197), (83, 198, 82, 14), (35, 175, 198, 83), (175, 63, 173, 198), (170, 199, 172, 62), (37, 117, 199, 170), (117, 15, 115, 199), (104, 200, 171, 24), (12, 85, 200, 104), (85, 37, 170, 200), (72, 201, 74, 4), (24, 171, 201, 72), (171, 62, 169, 201), (166, 202, 168, 61), (28, 76, 202, 166), (76, 6, 116, 202), (112, 203, 167, 32), (1, 108, 203, 112), (108, 28, 166, 203), (80, 204, 85, 12), (32, 167, 204, 80), (167, 61, 165, 204), (116, 205, 164, 36), (84, 206, 86, 15), (36, 164, 206, 84), (164, 60, 163, 206), (160, 207, 162, 59), (41, 121, 207, 160), (121, 16, 119, 207), (75, 208, 161, 27), (5, 89, 208, 75), (89, 41, 160, 208), (107, 209, 73, 0), (27, 161, 209, 107), (161, 59, 159, 209), (154, 212, 156, 57), (20, 68, 212, 154), (68, 1, 112, 212), (120, 213, 155, 40), (10, 100, 213, 120), (100, 20, 154, 213), (88, 214, 90, 16), (40, 155, 214, 88), (155, 57, 153, 214), (151, 215, 152, 56), (45, 125, 215, 151), (125, 17, 123, 215), (93, 45, 151, 216), (148, 217, 150, 55), (25, 105, 217, 148), (105, 13, 124, 217), (67, 218, 149, 19), (0, 73, 218, 67), (73, 25, 148, 218), (99, 219, 93, 9), (19, 149, 219, 99), (149, 55, 147, 219), (144, 220, 146, 54), (33, 113, 220, 144), (113, 4, 111, 220), (124, 221, 145, 44), (13, 81, 221, 124), (81, 33, 144, 221), (92, 222, 94, 17), (44, 145, 222, 92), (145, 54, 143, 222), (140, 223, 142, 53), (49, 129, 223, 140), (129, 18, 127, 223), (103, 224, 141, 23), (11, 97, 224, 103), (97, 49, 140, 224), (71, 225, 70, 3), (23, 141, 225, 71), (141, 53, 139, 225), (136, 226, 138, 52), (26, 106, 226, 136), (106, 14, 128, 226), (111, 227, 137, 31), (4, 74, 227, 111), (74, 26, 136, 227), (79, 228, 97, 11), (31, 137, 228, 79), (137, 52, 135, 228), (132, 229, 134, 51), (34, 114, 229, 132), (114, 2, 109, 229), (128, 230, 133, 48), (14, 82, 230, 128), (82, 34, 132, 230), (96, 231, 98, 18), (48, 133, 231, 96), (133, 51, 131, 231), (131, 232, 130, 50), (51, 134, 232, 131), (134, 29, 77, 232), (135, 233, 129, 49), (52, 138, 233, 135), (138, 48, 96, 233), (139, 234, 102, 22), (53, 142, 234, 139), (142, 47, 95, 234), (143, 235, 126, 46), (54, 146, 235, 143), (146, 31, 79, 235), (147, 236, 125, 45), (55, 150, 236, 147), (150, 44, 92, 236), (152, 43, 91, 237), (153, 238, 122, 42), (57, 156, 238, 153), (156, 32, 80, 238), (157, 239, 121, 41), (58, 158, 239, 157), (158, 40, 88, 239), (159, 240, 105, 25), (59, 162, 240, 159), (162, 39, 87, 240), (163, 241, 118, 38), (165, 242, 117, 37), (61, 168, 242, 165), (168, 36, 84, 242), (169, 243, 106, 26), (62, 172, 243, 169), (172, 35, 83, 243), (173, 244, 114, 34), (63, 176, 244, 173), (176, 21, 69, 244), (177, 245, 113, 33), (64, 180, 245, 177), (180, 24, 72, 245), (181, 246, 110, 30), (65, 184, 246, 181), (184, 23, 71, 246)])
me_plane.materials.append(mat_material_002)
me_plane.use_remesh_preserve_volume = False
me_plane.use_remesh_preserve_attributes = False
me_plane.use_mirror_vertex_groups = False
me_plane.update()

# ---- objects
ob_plane_001 = bpy.data.objects.new('Plane.001', me_plane_002)
ob_plane = bpy.data.objects.new('Plane', me_plane)

# ---- transforms, parenting, visibility, modifiers, constraints
ob_plane_001.location = (-0.003127, -0.0002364, 0.997)
ob_plane_001.scale = (0.06832, 0.06832, 0.06832)
ob_plane_001.lineart.crease_threshold = 0.0
_vg = ob_plane_001.vertex_groups.new(name='Group')
_vg.add([81, 82, 83, 84, 85, 86, 87, 88, 89, 90, 91, 92, 93, 94, 95, 96, 97, 98, 99, 100, 101, 102, 103, 104, 113, 114, 115, 116, 117, 118, 119, 120, 121, 122, 123, 124, 125, 126, 127, 128, 129, 130, 131, 132, 133, 134, 135, 136, 137, 138, 139, 140, 141, 142, 143, 144, 145, 146, 147, 148, 149, 150, 151, 152, 153, 154, 155, 156, 157, 158, 159, 160, 161, 171, 172, 173, 174, 175, 176, 177, 178, 179, 180, 181, 182, 183, 184, 185, 186, 187, 188, 189, 190, 191, 192, 193, 194, 195, 196, 197, 198, 199, 200, 201, 202, 203, 204, 205, 206, 207, 208, 209, 210, 211, 212, 213, 214, 215, 216, 217, 218, 219, 220, 221, 231, 232, 233, 234, 235, 236, 237, 238, 239, 240, 241, 242, 243, 244, 245, 246, 247, 248, 249, 250, 251, 252, 253, 254, 255, 256, 257, 258, 259, 260, 261, 262, 263, 264, 265, 266, 267, 268, 269, 270, 271, 273, 274, 283, 284, 285, 286, 287, 288, 289, 290, 291, 292, 293, 294, 295, 296, 297, 298, 299, 300, 301, 302, 303, 304, 305, 306, 307, 308, 309, 310, 311, 312, 313, 314, 315, 316, 317, 318, 319, 320, 321, 322, 323, 324, 325, 326, 327, 328, 329, 330, 331, 332, 333, 334, 335, 336, 337, 338, 339, 340, 341, 342, 343, 344, 345, 346, 347, 348, 349, 350, 351, 352, 353, 354, 355, 356, 357, 358, 359, 360, 361, 362, 363, 364, 365, 366, 367, 368, 369, 370, 371, 372, 373, 374, 375, 376, 377, 378, 379, 380, 381, 382, 383, 384, 385, 386, 387, 388, 389, 390, 391, 392, 393, 394, 395, 396, 397, 398, 399, 400, 401, 402, 403, 404, 405, 406, 407, 408, 409, 410, 411, 412, 413, 414, 415, 416, 417, 418, 419, 420, 421, 422, 423, 424, 425, 426, 427, 428, 429, 430, 431, 432, 433, 434, 435, 436, 437, 438, 439, 440, 441, 442, 443, 444, 445, 446, 447, 448, 449, 450, 451, 452, 453, 454, 455, 456, 457, 458, 459, 460, 461, 462, 463, 464, 465, 466, 467, 468, 469, 470, 471, 472, 473, 474, 475, 476, 477, 478, 479, 480, 481, 482, 483, 484, 485, 486, 487, 488, 489, 490, 491, 492, 493, 494, 495, 496, 497, 498, 499, 500, 501, 502, 503, 504, 505, 506, 507, 508, 509, 510, 511, 512, 513, 514, 515, 516, 517, 518, 519, 520, 521, 522, 523, 524, 525, 526, 527, 528, 529, 530, 531], 1.0, 'REPLACE')
_m = ob_plane_001.modifiers.new('Displace', 'DISPLACE')
_m.vertex_group = 'Group'
_m.strength = 0.4
ob_plane.location = (0.0, 0.0, 0.0)
ob_plane.lineart.crease_threshold = 0.0
_vg = ob_plane.vertex_groups.new(name='Group')

# ---- collection membership
col_collection_1.objects.link(ob_plane_001)
col_collection_1.objects.link(ob_plane)

# ---- scene / render settings (as saved in the file)
scene.frame_start = 1; scene.frame_end = 250; scene.frame_set(1)
scene.render.engine = 'BLENDER_EEVEE_NEXT'
scene.render.resolution_percentage = 50
scene.render.dither_intensity = 0.0
scene.cycles.use_denoising = False
scene.cycles.samples = 128
scene.cycles.sampling_pattern = 'TABULATED_SOBOL'
scene.cycles.light_sampling_threshold = 0.0
scene.cycles.use_adaptive_sampling = False
scene.cycles.use_light_tree = False
scene.cycles.blur_glossy = 0.0
scene.cycles.sample_clamp_indirect = 0.0
scene.view_settings.view_transform = 'Standard'
bpy.context.view_layer.update()

# ---- added for rendering (the .blend has no active camera and no usable light): camera, sun
cam_auto = bpy.data.cameras.new('AutoCamera')
cam_auto.lens = 50.0
cam_auto.sensor_width = 36.0
cam_auto.clip_end = 1000.0
ob_auto_camera = bpy.data.objects.new('AutoCamera', cam_auto)
scene.collection.objects.link(ob_auto_camera)
ob_auto_camera.location = (1.814, -2.17937, 1.95395)
ob_auto_camera.rotation_euler = (1.09748, -7.21219e-08, 0.694738)
scene.camera = ob_auto_camera
light_auto_sun = bpy.data.lights.new('AutoSun', 'SUN')
light_auto_sun.energy = 3.0
light_auto_sun.angle = 0.0523599
ob_auto_sun = bpy.data.objects.new('AutoSun', light_auto_sun)
scene.collection.objects.link(ob_auto_sun)
ob_auto_sun.rotation_euler = (0.872665, 0.174533, 0.523599)
bpy.context.view_layer.update()
